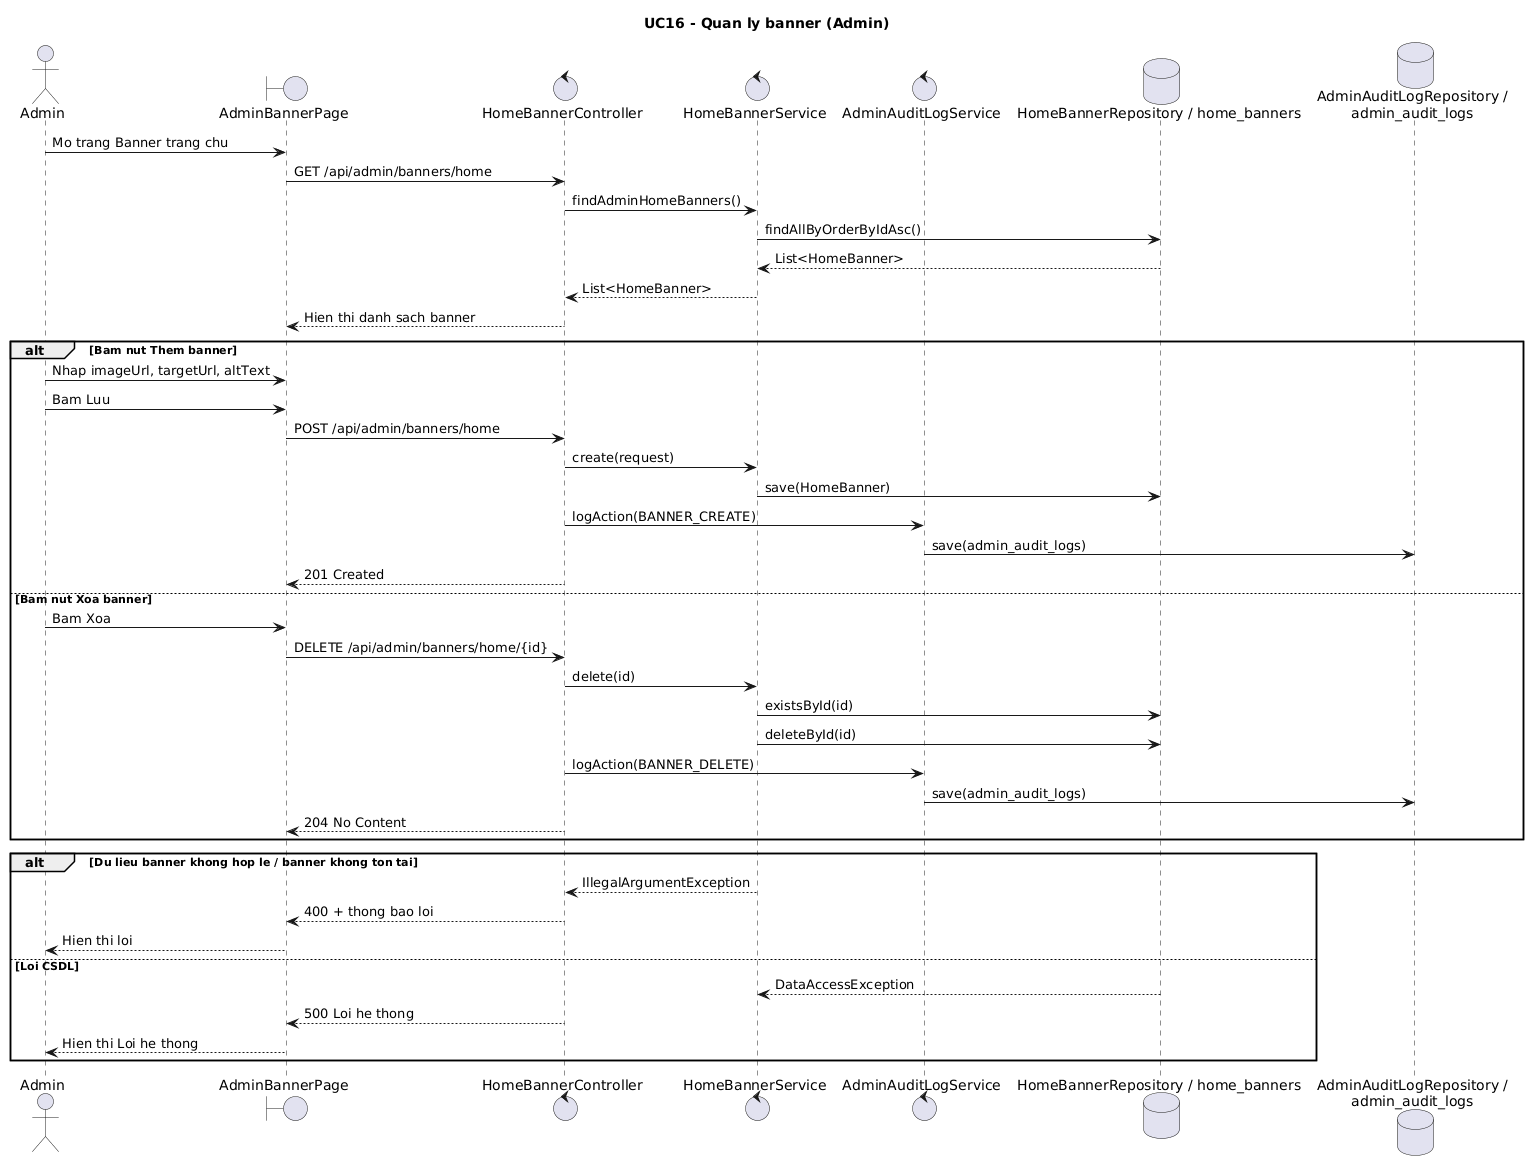

The diagram above was rendered by PlantUML. Its source (embedded in the PNG):
@startuml UC16_sequence
title UC16 - Quan ly banner (Admin)
actor "Admin" as Admin
boundary "AdminBannerPage" as AdminBannerPage
control "HomeBannerController" as HomeBannerController
control "HomeBannerService" as HomeBannerService
control "AdminAuditLogService" as AuditService
database "HomeBannerRepository / home_banners" as BannerRepo
database "AdminAuditLogRepository /\nadmin_audit_logs" as AuditRepo

Admin -> AdminBannerPage : Mo trang Banner trang chu
AdminBannerPage -> HomeBannerController : GET /api/admin/banners/home
HomeBannerController -> HomeBannerService : findAdminHomeBanners()
HomeBannerService -> BannerRepo : findAllByOrderByIdAsc()
BannerRepo --> HomeBannerService : List<HomeBanner>
HomeBannerService --> HomeBannerController : List<HomeBanner>
HomeBannerController --> AdminBannerPage : Hien thi danh sach banner

alt Bam nut Them banner
  Admin -> AdminBannerPage : Nhap imageUrl, targetUrl, altText
  Admin -> AdminBannerPage : Bam Luu
  AdminBannerPage -> HomeBannerController : POST /api/admin/banners/home
  HomeBannerController -> HomeBannerService : create(request)
  HomeBannerService -> BannerRepo : save(HomeBanner)
  HomeBannerController -> AuditService : logAction(BANNER_CREATE)
  AuditService -> AuditRepo : save(admin_audit_logs)
  HomeBannerController --> AdminBannerPage : 201 Created
else Bam nut Xoa banner
  Admin -> AdminBannerPage : Bam Xoa
  AdminBannerPage -> HomeBannerController : DELETE /api/admin/banners/home/{id}
  HomeBannerController -> HomeBannerService : delete(id)
  HomeBannerService -> BannerRepo : existsById(id)
  HomeBannerService -> BannerRepo : deleteById(id)
  HomeBannerController -> AuditService : logAction(BANNER_DELETE)
  AuditService -> AuditRepo : save(admin_audit_logs)
  HomeBannerController --> AdminBannerPage : 204 No Content
end

alt Du lieu banner khong hop le / banner khong ton tai
  HomeBannerService --> HomeBannerController : IllegalArgumentException
  HomeBannerController --> AdminBannerPage : 400 + thong bao loi
  AdminBannerPage --> Admin : Hien thi loi
else Loi CSDL
  BannerRepo --> HomeBannerService : DataAccessException
  HomeBannerController --> AdminBannerPage : 500 Loi he thong
  AdminBannerPage --> Admin : Hien thi Loi he thong
end
@enduml